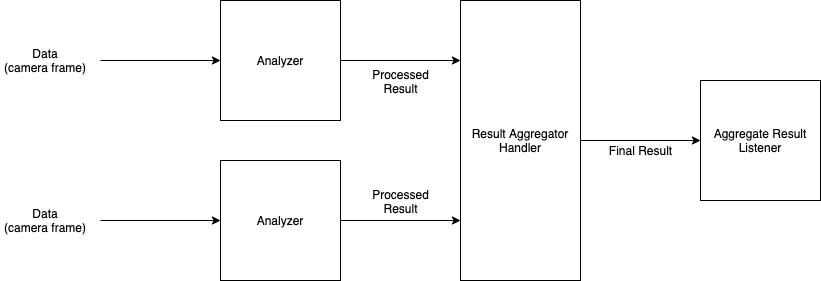

The diagram above was exported from draw.io. Its source (the exported page's mxGraphModel, read from the mxfile embedded in the PNG):
<mxGraphModel dx="1524" dy="860" grid="1" gridSize="10" guides="1" tooltips="1" connect="1" arrows="1" fold="1" page="1" pageScale="1" pageWidth="850" pageHeight="1100" math="0" shadow="0">
  <root>
    <mxCell id="0" />
    <mxCell id="1" parent="0" />
    <mxCell id="G_sS-3mas1lc-GF979PC-28" value="Final Result" style="edgeStyle=orthogonalEdgeStyle;rounded=0;orthogonalLoop=1;jettySize=auto;html=1;exitX=1;exitY=0.5;exitDx=0;exitDy=0;entryX=0;entryY=0.5;entryDx=0;entryDy=0;fontSize=12;" edge="1" parent="1" source="G_sS-3mas1lc-GF979PC-29" target="G_sS-3mas1lc-GF979PC-30">
      <mxGeometry y="-10" relative="1" as="geometry">
        <mxPoint as="offset" />
      </mxGeometry>
    </mxCell>
    <mxCell id="G_sS-3mas1lc-GF979PC-29" value="Result Aggregator Handler" style="rounded=0;whiteSpace=wrap;html=1;" vertex="1" parent="1">
      <mxGeometry x="600" y="240" width="120" height="280" as="geometry" />
    </mxCell>
    <mxCell id="G_sS-3mas1lc-GF979PC-30" value="Aggregate Result Listener" style="rounded=0;whiteSpace=wrap;html=1;" vertex="1" parent="1">
      <mxGeometry x="840" y="320" width="120" height="120" as="geometry" />
    </mxCell>
    <mxCell id="G_sS-3mas1lc-GF979PC-31" value="" style="edgeStyle=orthogonalEdgeStyle;rounded=0;orthogonalLoop=1;jettySize=auto;html=1;exitX=1;exitY=0.5;exitDx=0;exitDy=0;" edge="1" parent="1" source="G_sS-3mas1lc-GF979PC-33">
      <mxGeometry relative="1" as="geometry">
        <mxPoint x="600" y="300" as="targetPoint" />
      </mxGeometry>
    </mxCell>
    <mxCell id="G_sS-3mas1lc-GF979PC-32" value="Processed&lt;br&gt;Result" style="text;html=1;align=center;verticalAlign=middle;resizable=0;points=[];" vertex="1" connectable="0" parent="G_sS-3mas1lc-GF979PC-31">
      <mxGeometry x="-0.0154" relative="1" as="geometry">
        <mxPoint y="20" as="offset" />
      </mxGeometry>
    </mxCell>
    <mxCell id="G_sS-3mas1lc-GF979PC-33" value="Analyzer" style="rounded=0;whiteSpace=wrap;html=1;" vertex="1" parent="1">
      <mxGeometry x="360" y="240" width="120" height="120" as="geometry" />
    </mxCell>
    <mxCell id="G_sS-3mas1lc-GF979PC-34" value="" style="endArrow=classic;html=1;entryX=0;entryY=0.5;entryDx=0;entryDy=0;" edge="1" parent="1" target="G_sS-3mas1lc-GF979PC-33">
      <mxGeometry width="50" height="50" relative="1" as="geometry">
        <mxPoint x="240" y="300" as="sourcePoint" />
        <mxPoint x="290" y="280" as="targetPoint" />
      </mxGeometry>
    </mxCell>
    <mxCell id="G_sS-3mas1lc-GF979PC-35" value="Data&lt;br&gt;(camera frame)" style="text;html=1;strokeColor=none;fillColor=none;align=center;verticalAlign=middle;whiteSpace=wrap;rounded=0;" vertex="1" parent="1">
      <mxGeometry x="140" y="275" width="90" height="50" as="geometry" />
    </mxCell>
    <mxCell id="G_sS-3mas1lc-GF979PC-36" value="" style="edgeStyle=orthogonalEdgeStyle;rounded=0;orthogonalLoop=1;jettySize=auto;html=1;entryX=0;entryY=0.5;entryDx=0;entryDy=0;exitX=1;exitY=0.5;exitDx=0;exitDy=0;" edge="1" parent="1" source="G_sS-3mas1lc-GF979PC-38">
      <mxGeometry relative="1" as="geometry">
        <mxPoint x="600" y="460" as="targetPoint" />
      </mxGeometry>
    </mxCell>
    <mxCell id="G_sS-3mas1lc-GF979PC-37" value="Processed&lt;br&gt;Result" style="text;html=1;align=center;verticalAlign=middle;resizable=0;points=[];" vertex="1" connectable="0" parent="G_sS-3mas1lc-GF979PC-36">
      <mxGeometry x="-0.0154" relative="1" as="geometry">
        <mxPoint y="-20" as="offset" />
      </mxGeometry>
    </mxCell>
    <mxCell id="G_sS-3mas1lc-GF979PC-38" value="Analyzer" style="rounded=0;whiteSpace=wrap;html=1;" vertex="1" parent="1">
      <mxGeometry x="360" y="400" width="120" height="120" as="geometry" />
    </mxCell>
    <mxCell id="G_sS-3mas1lc-GF979PC-39" value="" style="endArrow=classic;html=1;entryX=0;entryY=0.5;entryDx=0;entryDy=0;" edge="1" parent="1" target="G_sS-3mas1lc-GF979PC-38">
      <mxGeometry width="50" height="50" relative="1" as="geometry">
        <mxPoint x="240" y="460" as="sourcePoint" />
        <mxPoint x="290" y="440" as="targetPoint" />
      </mxGeometry>
    </mxCell>
    <mxCell id="G_sS-3mas1lc-GF979PC-40" value="Data&lt;br&gt;(camera frame)" style="text;html=1;strokeColor=none;fillColor=none;align=center;verticalAlign=middle;whiteSpace=wrap;rounded=0;" vertex="1" parent="1">
      <mxGeometry x="140" y="435" width="90" height="50" as="geometry" />
    </mxCell>
  </root>
</mxGraphModel>